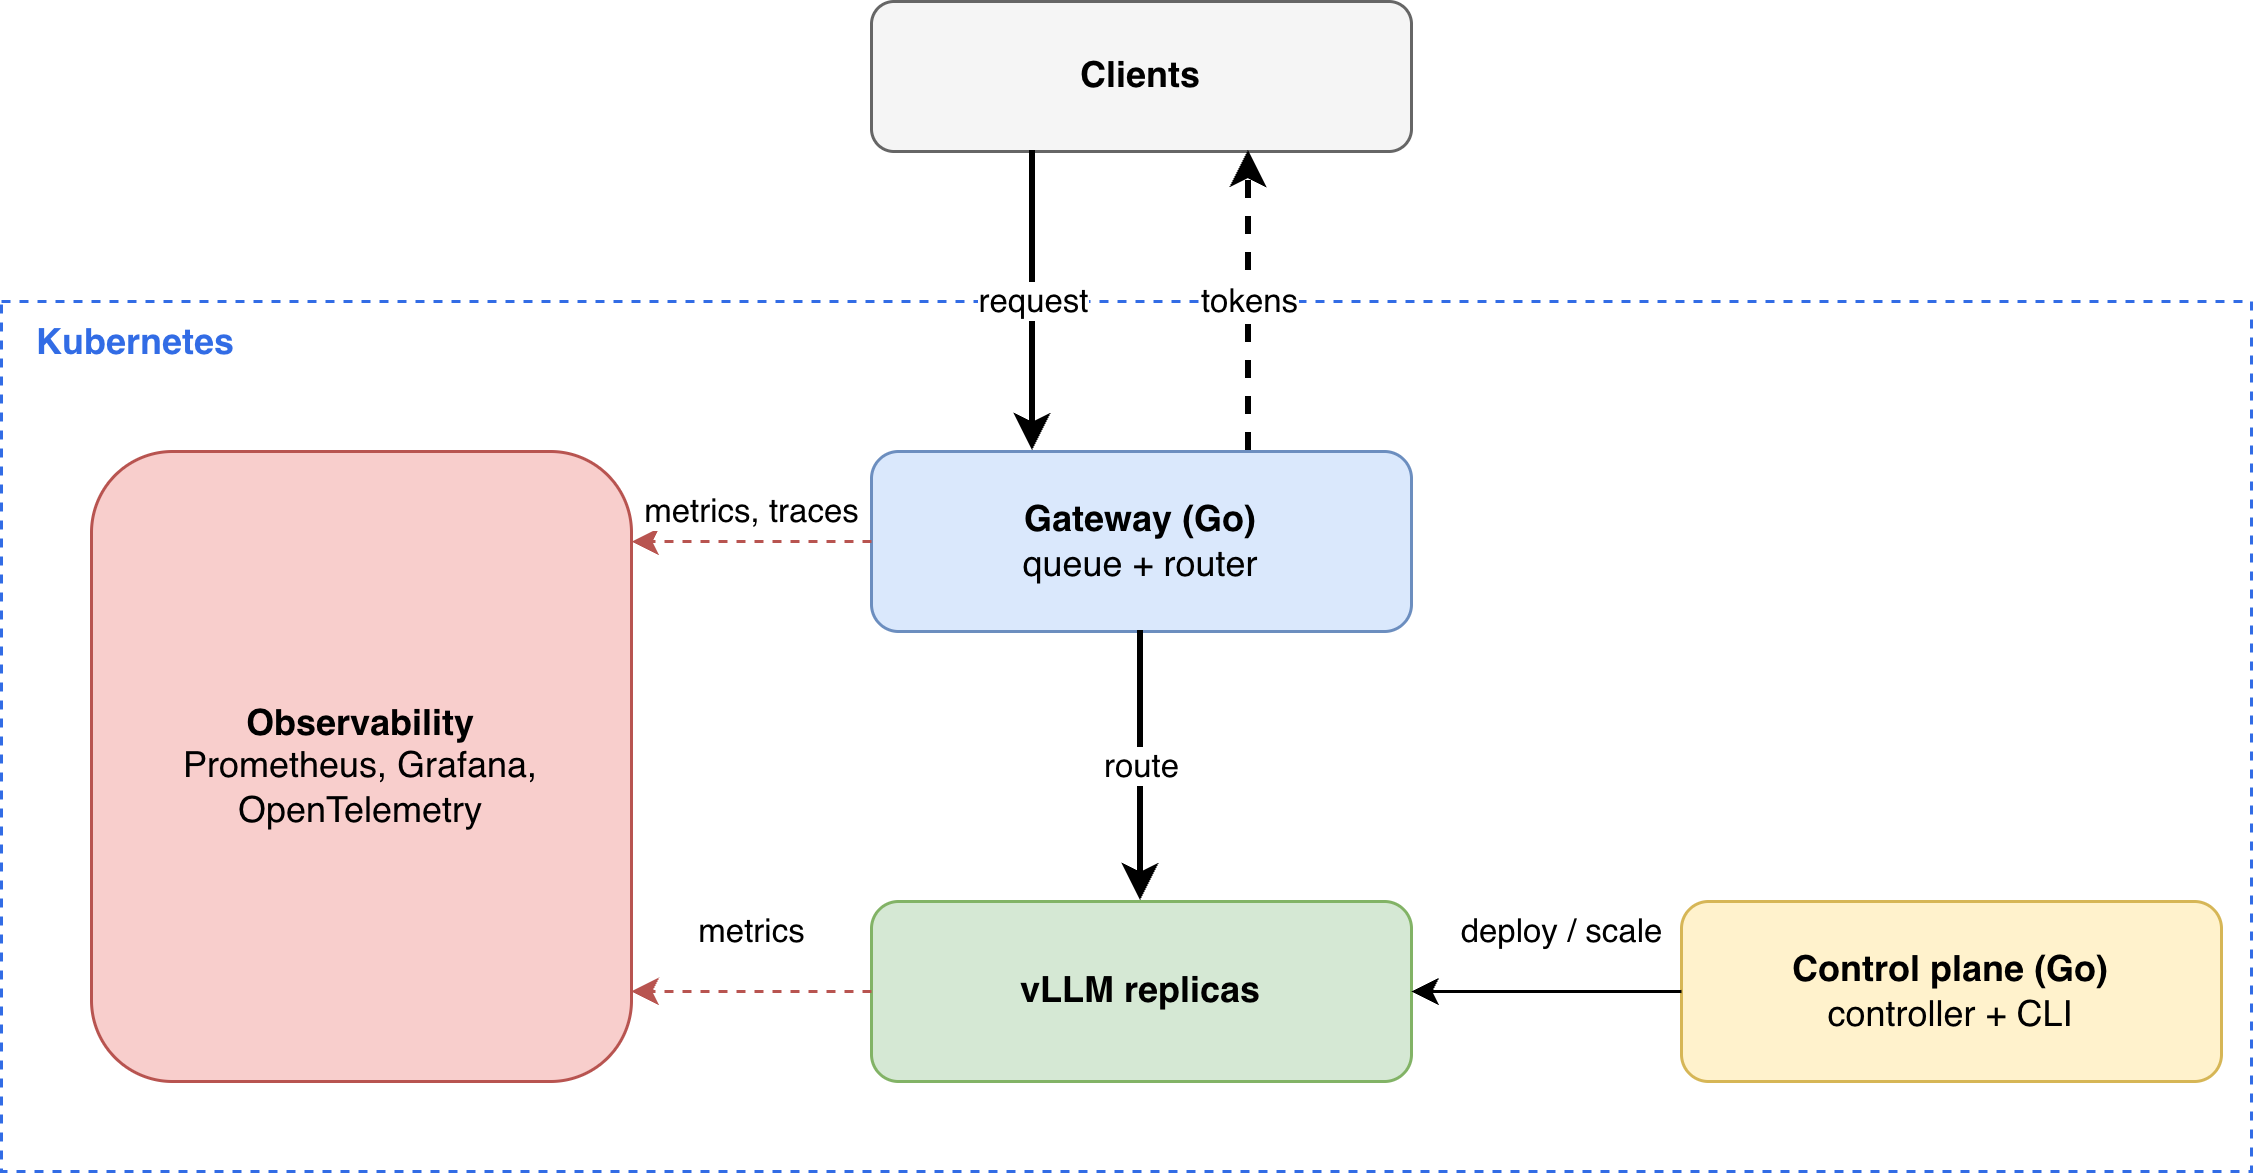

The diagram above was exported from draw.io. Its source (the exported page's mxGraphModel, read from the mxfile embedded in the PNG):
<mxGraphModel dx="827" dy="544" grid="1" gridSize="10" guides="1" tooltips="1" connect="1" arrows="1" fold="1" page="1" pageScale="1" pageWidth="820" pageHeight="520" math="0" shadow="0">
  <root>
    <mxCell id="0" />
    <mxCell id="1" parent="0" />
    <mxCell id="cluster" parent="1" style="rounded=0;whiteSpace=wrap;html=1;dashed=1;fillColor=none;strokeColor=#326CE5;verticalAlign=top;align=left;spacingLeft=10;fontStyle=1;fontColor=#326CE5;" value="Kubernetes" vertex="1">
      <mxGeometry height="290" width="750" x="40" y="160" as="geometry" />
    </mxCell>
    <mxCell id="clients" parent="1" style="rounded=1;whiteSpace=wrap;html=1;fillColor=#f5f5f5;strokeColor=#666666;" value="&lt;b&gt;Clients&lt;/b&gt;" vertex="1">
      <mxGeometry height="50" width="180" x="330" y="60" as="geometry" />
    </mxCell>
    <mxCell id="gateway" parent="1" style="rounded=1;whiteSpace=wrap;html=1;fillColor=#dae8fc;strokeColor=#6c8ebf;" value="&lt;b&gt;Gateway (Go)&lt;/b&gt;&lt;br&gt;queue + router" vertex="1">
      <mxGeometry height="60" width="180" x="330" y="210" as="geometry" />
    </mxCell>
    <mxCell id="vllm" parent="1" style="rounded=1;whiteSpace=wrap;html=1;fillColor=#d5e8d4;strokeColor=#82b366;" value="&lt;b&gt;vLLM replicas&lt;/b&gt;" vertex="1">
      <mxGeometry height="60" width="180" x="330" y="360" as="geometry" />
    </mxCell>
    <mxCell id="cp" parent="1" style="rounded=1;whiteSpace=wrap;html=1;fillColor=#fff2cc;strokeColor=#d6b656;" value="&lt;b&gt;Control plane (Go)&lt;/b&gt;&lt;br&gt;controller + CLI" vertex="1">
      <mxGeometry height="60" width="180" x="600" y="360" as="geometry" />
    </mxCell>
    <mxCell id="obs" parent="1" style="rounded=1;whiteSpace=wrap;html=1;fillColor=#f8cecc;strokeColor=#b85450;" value="&lt;b&gt;Observability&lt;/b&gt;&lt;br&gt;Prometheus, Grafana, OpenTelemetry" vertex="1">
      <mxGeometry height="210" width="180" x="70" y="210" as="geometry" />
    </mxCell>
    <mxCell id="e1" edge="1" parent="1" source="clients" style="edgeStyle=orthogonalEdgeStyle;html=1;exitX=0.3;exitY=1;entryX=0.3;entryY=0;strokeWidth=2;" target="gateway" value="request">
      <mxGeometry relative="1" as="geometry" />
    </mxCell>
    <mxCell id="e2" edge="1" parent="1" source="gateway" style="edgeStyle=orthogonalEdgeStyle;html=1;exitX=0.7;exitY=0;entryX=0.7;entryY=1;strokeWidth=2;dashed=1;" target="clients" value="tokens">
      <mxGeometry relative="1" as="geometry" />
    </mxCell>
    <mxCell id="e3" edge="1" parent="1" source="gateway" style="edgeStyle=orthogonalEdgeStyle;html=1;strokeWidth=2;" target="vllm" value="route">
      <mxGeometry relative="1" as="geometry" />
    </mxCell>
    <mxCell id="e4" edge="1" parent="1" source="cp" style="edgeStyle=orthogonalEdgeStyle;html=1;exitX=0;exitY=0.5;entryX=1;entryY=0.5;" target="vllm" value="deploy / scale">
      <mxGeometry relative="1" x="-0.1111" y="-20" as="geometry">
        <mxPoint as="offset" />
      </mxGeometry>
    </mxCell>
    <mxCell id="e5" edge="1" parent="1" source="gateway" style="edgeStyle=orthogonalEdgeStyle;html=1;dashed=1;strokeColor=#b85450;exitX=0;exitY=0.5;entryX=1;entryY=0.143;" target="obs" value="metrics, traces">
      <mxGeometry relative="1" x="-0.0001" y="-10" as="geometry">
        <mxPoint as="offset" />
      </mxGeometry>
    </mxCell>
    <mxCell id="e6" edge="1" parent="1" source="vllm" style="edgeStyle=orthogonalEdgeStyle;html=1;dashed=1;strokeColor=#b85450;exitX=0;exitY=0.5;entryX=1;entryY=0.857;" target="obs" value="metrics">
      <mxGeometry relative="1" x="0.0002" y="-20" as="geometry">
        <mxPoint as="offset" />
      </mxGeometry>
    </mxCell>
  </root>
</mxGraphModel>